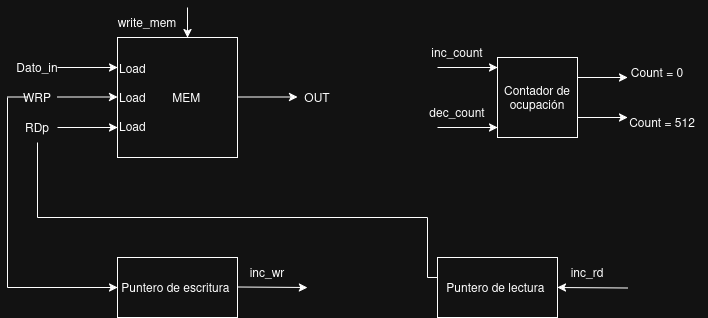

The diagram above was exported from draw.io. Its source (the exported page's mxGraphModel, read from the mxfile embedded in the PNG):
<mxGraphModel dx="1426" dy="806" grid="1" gridSize="10" guides="1" tooltips="1" connect="1" arrows="1" fold="1" page="1" pageScale="1" pageWidth="827" pageHeight="1169" math="0" shadow="0">
  <root>
    <mxCell id="0" />
    <mxCell id="1" parent="0" />
    <mxCell id="C3sg2edr1thHb7oATurh-1" parent="1" style="whiteSpace=wrap;html=1;aspect=fixed;align=left;" value="Load&lt;div&gt;&lt;br&gt;&lt;div&gt;Load&amp;nbsp; &amp;nbsp; &amp;nbsp; &amp;nbsp; MEM&lt;/div&gt;&lt;div&gt;&lt;br&gt;&lt;/div&gt;&lt;div&gt;Load&lt;/div&gt;&lt;/div&gt;" vertex="1">
      <mxGeometry height="120" width="120" x="120" y="40" as="geometry" />
    </mxCell>
    <mxCell id="C3sg2edr1thHb7oATurh-2" parent="1" style="whiteSpace=wrap;html=1;aspect=fixed;" value="Contador de ocupación" vertex="1">
      <mxGeometry height="80" width="80" x="500" y="60" as="geometry" />
    </mxCell>
    <mxCell id="C3sg2edr1thHb7oATurh-3" parent="1" style="rounded=0;whiteSpace=wrap;html=1;" value="Puntero de escritura&amp;nbsp;" vertex="1">
      <mxGeometry height="60" width="120" x="120" y="260" as="geometry" />
    </mxCell>
    <mxCell id="C3sg2edr1thHb7oATurh-4" parent="1" style="rounded=0;whiteSpace=wrap;html=1;" value="Puntero de lectura&amp;nbsp;" vertex="1">
      <mxGeometry height="60" width="120" x="440" y="260" as="geometry" />
    </mxCell>
    <mxCell id="C3sg2edr1thHb7oATurh-7" edge="1" parent="1" style="endArrow=classic;html=1;rounded=0;" value="">
      <mxGeometry height="50" relative="1" width="50" as="geometry">
        <mxPoint x="60" y="70" as="sourcePoint" />
        <mxPoint x="120" y="70" as="targetPoint" />
      </mxGeometry>
    </mxCell>
    <mxCell id="C3sg2edr1thHb7oATurh-8" edge="1" parent="1" style="endArrow=classic;html=1;rounded=0;" value="">
      <mxGeometry height="50" relative="1" width="50" as="geometry">
        <mxPoint x="60" y="99.5" as="sourcePoint" />
        <mxPoint x="120" y="99.5" as="targetPoint" />
      </mxGeometry>
    </mxCell>
    <mxCell id="C3sg2edr1thHb7oATurh-9" edge="1" parent="1" style="endArrow=classic;html=1;rounded=0;" value="">
      <mxGeometry height="50" relative="1" width="50" as="geometry">
        <mxPoint x="60" y="130" as="sourcePoint" />
        <mxPoint x="120" y="130" as="targetPoint" />
      </mxGeometry>
    </mxCell>
    <mxCell id="C3sg2edr1thHb7oATurh-10" edge="1" parent="1" style="endArrow=classic;html=1;rounded=0;" value="">
      <mxGeometry height="50" relative="1" width="50" as="geometry">
        <mxPoint x="240" y="99.5" as="sourcePoint" />
        <mxPoint x="300" y="99.5" as="targetPoint" />
      </mxGeometry>
    </mxCell>
    <mxCell id="C3sg2edr1thHb7oATurh-11" edge="1" parent="1" style="endArrow=classic;html=1;rounded=0;" value="">
      <mxGeometry height="50" relative="1" width="50" as="geometry">
        <mxPoint x="440" y="70" as="sourcePoint" />
        <mxPoint x="500" y="70" as="targetPoint" />
      </mxGeometry>
    </mxCell>
    <mxCell id="C3sg2edr1thHb7oATurh-12" edge="1" parent="1" style="endArrow=classic;html=1;rounded=0;" value="">
      <mxGeometry height="50" relative="1" width="50" as="geometry">
        <mxPoint x="440" y="130" as="sourcePoint" />
        <mxPoint x="500" y="130" as="targetPoint" />
      </mxGeometry>
    </mxCell>
    <mxCell id="C3sg2edr1thHb7oATurh-13" edge="1" parent="1" style="endArrow=classic;html=1;rounded=0;" value="">
      <mxGeometry height="50" relative="1" width="50" as="geometry">
        <mxPoint x="580" y="80" as="sourcePoint" />
        <mxPoint x="630" y="80" as="targetPoint" />
      </mxGeometry>
    </mxCell>
    <mxCell id="C3sg2edr1thHb7oATurh-14" edge="1" parent="1" style="endArrow=classic;html=1;rounded=0;" value="">
      <mxGeometry height="50" relative="1" width="50" as="geometry">
        <mxPoint x="580" y="120" as="sourcePoint" />
        <mxPoint x="630" y="120" as="targetPoint" />
      </mxGeometry>
    </mxCell>
    <mxCell id="C3sg2edr1thHb7oATurh-15" parent="1" style="text;html=1;align=center;verticalAlign=middle;whiteSpace=wrap;rounded=0;" value="WRP" vertex="1">
      <mxGeometry height="30" width="60" x="10" y="85" as="geometry" />
    </mxCell>
    <mxCell id="C3sg2edr1thHb7oATurh-16" parent="1" style="text;html=1;align=center;verticalAlign=middle;whiteSpace=wrap;rounded=0;" value="RDp" vertex="1">
      <mxGeometry height="30" width="60" x="10" y="115" as="geometry" />
    </mxCell>
    <mxCell id="C3sg2edr1thHb7oATurh-17" parent="1" style="text;html=1;align=center;verticalAlign=middle;whiteSpace=wrap;rounded=0;" value="Dato_in" vertex="1">
      <mxGeometry height="30" width="60" x="10" y="55" as="geometry" />
    </mxCell>
    <mxCell id="C3sg2edr1thHb7oATurh-19" parent="1" style="text;html=1;align=center;verticalAlign=middle;whiteSpace=wrap;rounded=0;" value="OUT" vertex="1">
      <mxGeometry height="30" width="60" x="290" y="85" as="geometry" />
    </mxCell>
    <mxCell id="C3sg2edr1thHb7oATurh-20" parent="1" style="text;html=1;align=center;verticalAlign=middle;whiteSpace=wrap;rounded=0;" value="Count = 0" vertex="1">
      <mxGeometry height="30" width="60" x="630" y="60" as="geometry" />
    </mxCell>
    <mxCell id="C3sg2edr1thHb7oATurh-21" parent="1" style="text;html=1;align=center;verticalAlign=middle;whiteSpace=wrap;rounded=0;" value="Count = 512" vertex="1">
      <mxGeometry height="30" width="90" x="620" y="110" as="geometry" />
    </mxCell>
    <mxCell id="C3sg2edr1thHb7oATurh-22" edge="1" parent="1" style="endArrow=classic;html=1;rounded=0;" value="">
      <mxGeometry height="50" relative="1" width="50" as="geometry">
        <mxPoint x="240" y="289.5" as="sourcePoint" />
        <mxPoint x="310" y="290" as="targetPoint" />
      </mxGeometry>
    </mxCell>
    <mxCell id="C3sg2edr1thHb7oATurh-23" parent="1" style="text;html=1;align=center;verticalAlign=middle;whiteSpace=wrap;rounded=0;" value="inc_wr" vertex="1">
      <mxGeometry height="30" width="60" x="240" y="260" as="geometry" />
    </mxCell>
    <mxCell id="C3sg2edr1thHb7oATurh-24" parent="1" style="text;html=1;align=center;verticalAlign=middle;whiteSpace=wrap;rounded=0;" value="inc_rd" vertex="1">
      <mxGeometry height="30" width="60" x="560" y="260" as="geometry" />
    </mxCell>
    <mxCell id="C3sg2edr1thHb7oATurh-25" edge="1" parent="1" style="endArrow=classic;html=1;rounded=0;" value="">
      <mxGeometry height="50" relative="1" width="50" as="geometry">
        <mxPoint x="630" y="290.5" as="sourcePoint" />
        <mxPoint x="560" y="290" as="targetPoint" />
      </mxGeometry>
    </mxCell>
    <mxCell id="C3sg2edr1thHb7oATurh-26" edge="1" parent="1" style="endArrow=classic;html=1;rounded=0;entryX=0;entryY=0.5;entryDx=0;entryDy=0;" target="C3sg2edr1thHb7oATurh-3" value="">
      <mxGeometry height="50" relative="1" width="50" as="geometry">
        <mxPoint x="10" y="290" as="sourcePoint" />
        <mxPoint x="100" y="265" as="targetPoint" />
      </mxGeometry>
    </mxCell>
    <mxCell id="C3sg2edr1thHb7oATurh-27" edge="1" parent="1" style="endArrow=none;html=1;rounded=0;entryX=0;entryY=0.5;entryDx=0;entryDy=0;" target="C3sg2edr1thHb7oATurh-15" value="">
      <mxGeometry height="50" relative="1" width="50" as="geometry">
        <mxPoint x="10" y="290" as="sourcePoint" />
        <mxPoint x="70" y="230" as="targetPoint" />
      </mxGeometry>
    </mxCell>
    <mxCell id="C3sg2edr1thHb7oATurh-28" edge="1" parent="1" style="endArrow=none;html=1;rounded=0;" value="">
      <mxGeometry height="50" relative="1" width="50" as="geometry">
        <mxPoint x="10" y="99.5" as="sourcePoint" />
        <mxPoint x="30" y="99.5" as="targetPoint" />
      </mxGeometry>
    </mxCell>
    <mxCell id="C3sg2edr1thHb7oATurh-29" parent="1" style="text;html=1;align=center;verticalAlign=middle;whiteSpace=wrap;rounded=0;" value="dec_count" vertex="1">
      <mxGeometry height="30" width="60" x="430" y="100" as="geometry" />
    </mxCell>
    <mxCell id="C3sg2edr1thHb7oATurh-30" parent="1" style="text;html=1;align=center;verticalAlign=middle;whiteSpace=wrap;rounded=0;" value="inc_count" vertex="1">
      <mxGeometry height="30" width="60" x="430" y="40" as="geometry" />
    </mxCell>
    <mxCell id="C3sg2edr1thHb7oATurh-31" edge="1" parent="1" source="C3sg2edr1thHb7oATurh-16" style="endArrow=none;html=1;rounded=0;exitX=0.5;exitY=1;exitDx=0;exitDy=0;" value="">
      <mxGeometry height="50" relative="1" width="50" as="geometry">
        <mxPoint x="390" y="230" as="sourcePoint" />
        <mxPoint x="40" y="220" as="targetPoint" />
      </mxGeometry>
    </mxCell>
    <mxCell id="C3sg2edr1thHb7oATurh-32" edge="1" parent="1" style="endArrow=none;html=1;rounded=0;" value="">
      <mxGeometry height="50" relative="1" width="50" as="geometry">
        <mxPoint x="40" y="220" as="sourcePoint" />
        <mxPoint x="430" y="220" as="targetPoint" />
      </mxGeometry>
    </mxCell>
    <mxCell id="C3sg2edr1thHb7oATurh-33" edge="1" parent="1" style="endArrow=none;html=1;rounded=0;" value="">
      <mxGeometry height="50" relative="1" width="50" as="geometry">
        <mxPoint x="430" y="280" as="sourcePoint" />
        <mxPoint x="430" y="220" as="targetPoint" />
      </mxGeometry>
    </mxCell>
    <mxCell id="C3sg2edr1thHb7oATurh-34" edge="1" parent="1" style="endArrow=none;html=1;rounded=0;" value="">
      <mxGeometry height="50" relative="1" width="50" as="geometry">
        <mxPoint x="440" y="280" as="sourcePoint" />
        <mxPoint x="430" y="280" as="targetPoint" />
      </mxGeometry>
    </mxCell>
    <mxCell id="C3sg2edr1thHb7oATurh-35" parent="1" style="text;html=1;align=center;verticalAlign=middle;whiteSpace=wrap;rounded=0;" value="write_mem" vertex="1">
      <mxGeometry height="30" width="60" x="120" y="10" as="geometry" />
    </mxCell>
    <mxCell id="C3sg2edr1thHb7oATurh-36" edge="1" parent="1" style="endArrow=classic;html=1;rounded=0;" value="">
      <mxGeometry height="50" relative="1" width="50" as="geometry">
        <mxPoint x="190" y="10" as="sourcePoint" />
        <mxPoint x="190" y="40" as="targetPoint" />
      </mxGeometry>
    </mxCell>
  </root>
</mxGraphModel>